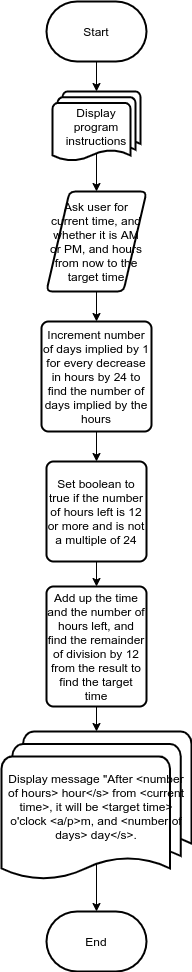

The diagram above was exported from draw.io. Its source (the exported page's mxGraphModel, read from the mxfile embedded in the PNG):
<mxGraphModel dx="868" dy="504" grid="1" gridSize="10" guides="1" tooltips="1" connect="1" arrows="1" fold="1" page="0" pageScale="1" pageWidth="850" pageHeight="1100" math="0" shadow="0">
  <root>
    <mxCell id="0" />
    <mxCell id="1" parent="0" />
    <mxCell id="6y8UsR9NiuAu56E7itCN-2" style="edgeStyle=orthogonalEdgeStyle;rounded=0;orthogonalLoop=1;jettySize=auto;html=1;exitX=0.5;exitY=1;exitDx=0;exitDy=0;exitPerimeter=0;" parent="1" source="6y8UsR9NiuAu56E7itCN-1" target="6y8UsR9NiuAu56E7itCN-4" edge="1">
      <mxGeometry relative="1" as="geometry">
        <mxPoint x="425" y="170" as="targetPoint" />
      </mxGeometry>
    </mxCell>
    <mxCell id="6y8UsR9NiuAu56E7itCN-1" value="Start" style="strokeWidth=2;html=1;shape=mxgraph.flowchart.terminator;whiteSpace=wrap;" parent="1" vertex="1">
      <mxGeometry x="375" y="80" width="100" height="60" as="geometry" />
    </mxCell>
    <mxCell id="6y8UsR9NiuAu56E7itCN-6" style="edgeStyle=orthogonalEdgeStyle;rounded=0;orthogonalLoop=1;jettySize=auto;html=1;exitX=0.5;exitY=0.88;exitDx=0;exitDy=0;exitPerimeter=0;" parent="1" source="6y8UsR9NiuAu56E7itCN-4" target="6y8UsR9NiuAu56E7itCN-8" edge="1">
      <mxGeometry relative="1" as="geometry">
        <mxPoint x="425" y="270" as="targetPoint" />
      </mxGeometry>
    </mxCell>
    <mxCell id="6y8UsR9NiuAu56E7itCN-4" value="Display program instructions" style="strokeWidth=2;html=1;shape=mxgraph.flowchart.multi-document;whiteSpace=wrap;" parent="1" vertex="1">
      <mxGeometry x="381" y="170" width="88" height="70" as="geometry" />
    </mxCell>
    <mxCell id="6y8UsR9NiuAu56E7itCN-9" style="edgeStyle=orthogonalEdgeStyle;rounded=0;orthogonalLoop=1;jettySize=auto;html=1;exitX=0.5;exitY=1;exitDx=0;exitDy=0;" parent="1" source="6y8UsR9NiuAu56E7itCN-8" target="6y8UsR9NiuAu56E7itCN-10" edge="1">
      <mxGeometry relative="1" as="geometry">
        <mxPoint x="425" y="360" as="targetPoint" />
      </mxGeometry>
    </mxCell>
    <mxCell id="6y8UsR9NiuAu56E7itCN-8" value="Ask user for current time, and whether it is AM or PM, and hours from now to the target time" style="shape=parallelogram;html=1;strokeWidth=2;perimeter=parallelogramPerimeter;whiteSpace=wrap;rounded=1;arcSize=12;size=0.23;" parent="1" vertex="1">
      <mxGeometry x="375" y="270" width="100" height="100" as="geometry" />
    </mxCell>
    <mxCell id="HFuTQYQ8ptZFW7uVHAWN-4" style="edgeStyle=orthogonalEdgeStyle;rounded=0;orthogonalLoop=1;jettySize=auto;html=1;exitX=0.5;exitY=1;exitDx=0;exitDy=0;" parent="1" source="6y8UsR9NiuAu56E7itCN-10" target="HFuTQYQ8ptZFW7uVHAWN-5" edge="1">
      <mxGeometry relative="1" as="geometry">
        <mxPoint x="425" y="550" as="targetPoint" />
      </mxGeometry>
    </mxCell>
    <mxCell id="6y8UsR9NiuAu56E7itCN-10" value="Increment number of days implied by 1 for every decrease in hours by 24 to find the number of days implied by the hours" style="rounded=1;whiteSpace=wrap;html=1;absoluteArcSize=1;arcSize=14;strokeWidth=2;" parent="1" vertex="1">
      <mxGeometry x="370" y="400" width="110" height="110" as="geometry" />
    </mxCell>
    <mxCell id="6y8UsR9NiuAu56E7itCN-16" style="edgeStyle=orthogonalEdgeStyle;rounded=0;orthogonalLoop=1;jettySize=auto;html=1;exitX=0.5;exitY=0.88;exitDx=0;exitDy=0;exitPerimeter=0;" parent="1" source="6y8UsR9NiuAu56E7itCN-15" target="6y8UsR9NiuAu56E7itCN-17" edge="1">
      <mxGeometry relative="1" as="geometry">
        <mxPoint x="425" y="960" as="targetPoint" />
      </mxGeometry>
    </mxCell>
    <mxCell id="6y8UsR9NiuAu56E7itCN-15" value="Display message &quot;After &amp;lt;number of hours&amp;gt; hour&amp;lt;/s&amp;gt; from &amp;lt;current time&amp;gt;, it will be &amp;lt;target time&amp;gt; o'clock &amp;lt;a/p&amp;gt;m, and &amp;lt;number of days&amp;gt; day&amp;lt;/s&amp;gt;." style="strokeWidth=2;html=1;shape=mxgraph.flowchart.multi-document;whiteSpace=wrap;" parent="1" vertex="1">
      <mxGeometry x="330" y="810" width="190" height="150" as="geometry" />
    </mxCell>
    <mxCell id="6y8UsR9NiuAu56E7itCN-17" value="End" style="strokeWidth=2;html=1;shape=mxgraph.flowchart.terminator;whiteSpace=wrap;" parent="1" vertex="1">
      <mxGeometry x="375" y="990" width="100" height="60" as="geometry" />
    </mxCell>
    <mxCell id="HFuTQYQ8ptZFW7uVHAWN-7" style="edgeStyle=orthogonalEdgeStyle;rounded=0;orthogonalLoop=1;jettySize=auto;html=1;exitX=0.5;exitY=1;exitDx=0;exitDy=0;entryX=0.5;entryY=0;entryDx=0;entryDy=0;entryPerimeter=0;" parent="1" source="HFuTQYQ8ptZFW7uVHAWN-3" target="6y8UsR9NiuAu56E7itCN-15" edge="1">
      <mxGeometry relative="1" as="geometry">
        <mxPoint x="425" y="800" as="targetPoint" />
      </mxGeometry>
    </mxCell>
    <mxCell id="HFuTQYQ8ptZFW7uVHAWN-3" value="Add up the time and the number of hours left, and find the remainder of division by 12 from the result to find the target time" style="rounded=1;whiteSpace=wrap;html=1;absoluteArcSize=1;arcSize=14;strokeWidth=2;" parent="1" vertex="1">
      <mxGeometry x="375" y="665" width="100" height="120" as="geometry" />
    </mxCell>
    <mxCell id="HFuTQYQ8ptZFW7uVHAWN-6" style="edgeStyle=orthogonalEdgeStyle;rounded=0;orthogonalLoop=1;jettySize=auto;html=1;exitX=0.5;exitY=1;exitDx=0;exitDy=0;entryX=0.5;entryY=0;entryDx=0;entryDy=0;" parent="1" source="HFuTQYQ8ptZFW7uVHAWN-5" target="HFuTQYQ8ptZFW7uVHAWN-3" edge="1">
      <mxGeometry relative="1" as="geometry">
        <mxPoint x="425" y="660" as="targetPoint" />
      </mxGeometry>
    </mxCell>
    <mxCell id="HFuTQYQ8ptZFW7uVHAWN-5" value="Set boolean to true if the number of hours left is 12 or more and is not a multiple of 24" style="rounded=1;whiteSpace=wrap;html=1;absoluteArcSize=1;arcSize=14;strokeWidth=2;" parent="1" vertex="1">
      <mxGeometry x="375" y="540" width="100" height="100" as="geometry" />
    </mxCell>
  </root>
</mxGraphModel>